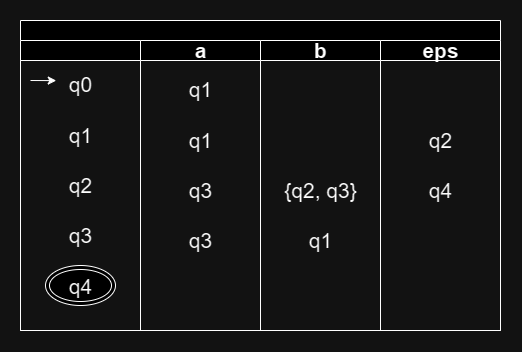

The diagram above was exported from draw.io. Its source (the exported page's mxGraphModel, read from the mxfile embedded in the PNG):
<mxGraphModel dx="1466" dy="1626" grid="1" gridSize="10" guides="1" tooltips="1" connect="1" arrows="1" fold="1" page="1" pageScale="1" pageWidth="1100" pageHeight="850" math="0" shadow="0">
  <root>
    <mxCell id="0" />
    <mxCell id="1" parent="0" />
    <mxCell id="gjL3TUrwHA_CsrHBZPLs-1" value="" style="swimlane;childLayout=stackLayout;resizeParent=1;resizeParentMax=0;startSize=20;html=1;fontSize=21;" vertex="1" parent="1">
      <mxGeometry x="970" y="160" width="480" height="310" as="geometry" />
    </mxCell>
    <mxCell id="gjL3TUrwHA_CsrHBZPLs-2" value="" style="swimlane;startSize=20;html=1;fontSize=21;" vertex="1" parent="gjL3TUrwHA_CsrHBZPLs-1">
      <mxGeometry y="20" width="120" height="290" as="geometry" />
    </mxCell>
    <mxCell id="gjL3TUrwHA_CsrHBZPLs-13" value="" style="ellipse;shape=doubleEllipse;whiteSpace=wrap;html=1;" vertex="1" parent="gjL3TUrwHA_CsrHBZPLs-2">
      <mxGeometry x="25" y="225" width="70" height="40" as="geometry" />
    </mxCell>
    <mxCell id="gjL3TUrwHA_CsrHBZPLs-3" value="q0&lt;div style=&quot;font-size: 21px;&quot;&gt;&lt;br style=&quot;font-size: 21px;&quot;&gt;&lt;/div&gt;&lt;div style=&quot;font-size: 21px;&quot;&gt;q1&lt;/div&gt;&lt;div style=&quot;font-size: 21px;&quot;&gt;&lt;br style=&quot;font-size: 21px;&quot;&gt;&lt;/div&gt;&lt;div style=&quot;font-size: 21px;&quot;&gt;q2&lt;/div&gt;&lt;div style=&quot;font-size: 21px;&quot;&gt;&lt;br style=&quot;font-size: 21px;&quot;&gt;&lt;/div&gt;&lt;div style=&quot;font-size: 21px;&quot;&gt;q3&lt;/div&gt;&lt;div style=&quot;font-size: 21px;&quot;&gt;&lt;br&gt;&lt;/div&gt;&lt;div style=&quot;font-size: 21px;&quot;&gt;q4&lt;/div&gt;" style="text;html=1;align=center;verticalAlign=middle;resizable=0;points=[];autosize=1;strokeColor=none;fillColor=none;fontSize=21;" vertex="1" parent="gjL3TUrwHA_CsrHBZPLs-2">
      <mxGeometry x="35" y="25" width="50" height="240" as="geometry" />
    </mxCell>
    <mxCell id="gjL3TUrwHA_CsrHBZPLs-4" value="a" style="swimlane;startSize=20;html=1;fontSize=21;" vertex="1" parent="gjL3TUrwHA_CsrHBZPLs-1">
      <mxGeometry x="120" y="20" width="120" height="290" as="geometry" />
    </mxCell>
    <mxCell id="gjL3TUrwHA_CsrHBZPLs-5" value="q1&lt;div style=&quot;font-size: 21px;&quot;&gt;&lt;br style=&quot;font-size: 21px;&quot;&gt;&lt;/div&gt;&lt;div style=&quot;font-size: 21px;&quot;&gt;q1&lt;/div&gt;&lt;div style=&quot;font-size: 21px;&quot;&gt;&lt;br style=&quot;font-size: 21px;&quot;&gt;&lt;/div&gt;&lt;div style=&quot;font-size: 21px;&quot;&gt;q3&lt;/div&gt;&lt;div style=&quot;font-size: 21px;&quot;&gt;&lt;br style=&quot;font-size: 21px;&quot;&gt;&lt;/div&gt;&lt;div style=&quot;font-size: 21px;&quot;&gt;q3&lt;/div&gt;" style="text;html=1;align=center;verticalAlign=middle;resizable=0;points=[];autosize=1;strokeColor=none;fillColor=none;fontSize=21;" vertex="1" parent="gjL3TUrwHA_CsrHBZPLs-4">
      <mxGeometry x="35" y="30" width="50" height="190" as="geometry" />
    </mxCell>
    <mxCell id="gjL3TUrwHA_CsrHBZPLs-6" value="b" style="swimlane;startSize=20;html=1;fontSize=21;" vertex="1" parent="gjL3TUrwHA_CsrHBZPLs-1">
      <mxGeometry x="240" y="20" width="120" height="290" as="geometry" />
    </mxCell>
    <mxCell id="gjL3TUrwHA_CsrHBZPLs-7" value="&lt;div&gt;&lt;br&gt;&lt;/div&gt;&lt;div&gt;&lt;br&gt;&lt;/div&gt;&lt;div&gt;&lt;br&gt;&lt;/div&gt;&lt;div&gt;&lt;br&gt;&lt;/div&gt;&lt;div&gt;{q2, q3}&lt;/div&gt;&lt;div&gt;&lt;br&gt;&lt;/div&gt;&lt;div&gt;q1&lt;/div&gt;" style="text;html=1;align=center;verticalAlign=middle;resizable=0;points=[];autosize=1;strokeColor=none;fillColor=none;fontSize=21;" vertex="1" parent="gjL3TUrwHA_CsrHBZPLs-6">
      <mxGeometry x="9.999999999999545" y="30" width="100" height="190" as="geometry" />
    </mxCell>
    <mxCell id="gjL3TUrwHA_CsrHBZPLs-10" value="eps" style="swimlane;startSize=20;html=1;fontSize=21;" vertex="1" parent="gjL3TUrwHA_CsrHBZPLs-1">
      <mxGeometry x="360" y="20" width="120" height="290" as="geometry" />
    </mxCell>
    <mxCell id="gjL3TUrwHA_CsrHBZPLs-11" value="&lt;div&gt;&lt;br&gt;&lt;/div&gt;&lt;div&gt;&lt;br&gt;&lt;/div&gt;&lt;div&gt;q2&lt;/div&gt;&lt;div&gt;&lt;br&gt;&lt;/div&gt;&lt;div&gt;q4&lt;/div&gt;&lt;div&gt;&lt;br&gt;&lt;/div&gt;&lt;div&gt;&lt;br&gt;&lt;/div&gt;" style="text;html=1;align=center;verticalAlign=middle;resizable=0;points=[];autosize=1;strokeColor=none;fillColor=none;fontSize=21;" vertex="1" parent="gjL3TUrwHA_CsrHBZPLs-10">
      <mxGeometry x="34.999999999999545" y="30" width="50" height="190" as="geometry" />
    </mxCell>
    <mxCell id="gjL3TUrwHA_CsrHBZPLs-12" value="" style="endArrow=classic;html=1;rounded=0;entryX=0.015;entryY=0.063;entryDx=0;entryDy=0;entryPerimeter=0;" edge="1" parent="1" target="gjL3TUrwHA_CsrHBZPLs-3">
      <mxGeometry width="50" height="50" relative="1" as="geometry">
        <mxPoint x="980" y="220" as="sourcePoint" />
        <mxPoint x="1280" y="440" as="targetPoint" />
      </mxGeometry>
    </mxCell>
  </root>
</mxGraphModel>